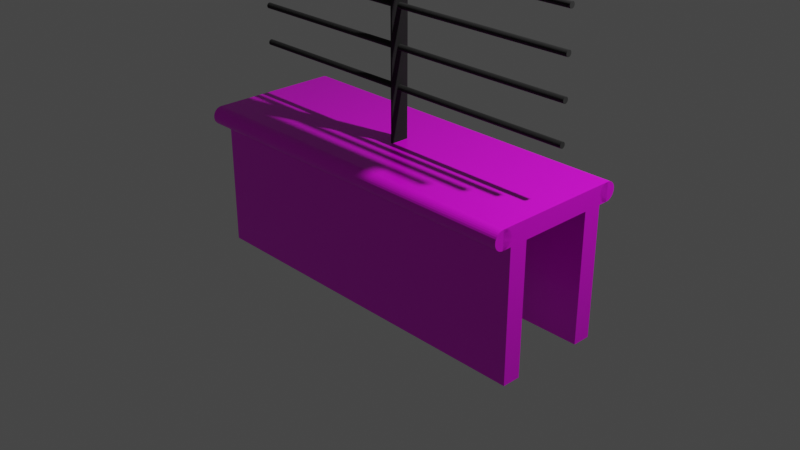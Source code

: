 # Source: railing.blend  (saved by Blender 3.2.14; exported with 4.5.12 LTS)
import bpy
from mathutils import Matrix  # noqa: F401  (used for matrix-valued properties, if any)

bpy.ops.wm.read_factory_settings(use_empty=True)
scene = bpy.context.scene
scene.name = 'Scene'

# ---- collections
col_collection = bpy.data.collections.new('Collection'); scene.collection.children.link(col_collection)

# ---- images (referenced by path relative to the original .blend; pixels are not part of the script)
import os
ASSET_DIR = os.environ.get("B2B_ASSET_DIR", "")  # directory of the original .blend (textures are referenced by path, not embedded)
HERE = os.path.dirname(os.path.abspath(__file__))  # packed textures are extracted next to this script under _unpacked/

def load_image(name, relpath, width, height, colorspace="sRGB"):
    """Load a texture the original file referenced (path relative to the .blend, or extracted next to this script)."""
    p = next((c for c in (os.path.join(HERE, relpath), os.path.join(ASSET_DIR, relpath)) if relpath and os.path.exists(c)), "")
    if p:
        img = bpy.data.images.load(p, check_existing=True)
        img.name = name
    else:  # same state as the original file: an image datablock whose file is absent (Cycles renders it pink)
        img = bpy.data.images.new(name, width, height)
        img.source = "FILE"
        img.filepath = "//" + (relpath or name)
    img.colorspace_settings.name = colorspace
    return img
img_black_granite_stone_500x500_jpg_001 = load_image('black-granite-stone-500x500.jpg.001', 'black-granite-stone-500x500.jpg', 1024, 1024, 'sRGB')
img_black_granite_stone_500x500_jpg_002 = load_image('black-granite-stone-500x500.jpg.002', 'black-granite-stone-500x500.jpg', 1024, 1024, 'sRGB')

# ---- materials (node trees are filled in below, after node groups)
mat_material = bpy.data.materials.new('Material')
mat_material.alpha_threshold = 0.0
mat_material.use_transparent_shadow = False
mat_material.line_color = (0.0, 0.0, 0.0, 1.0)
mat_material_002 = bpy.data.materials.new('Material.002')
mat_material_002.use_transparent_shadow = False
mat_material_001 = bpy.data.materials.new('Material.001')
mat_material_001.alpha_threshold = 0.0
mat_material_001.use_transparent_shadow = False
mat_material_001.line_color = (0.0, 0.0, 0.0, 1.0)
mat_material_003 = bpy.data.materials.new('Material.003')
mat_material_003.use_transparent_shadow = False

# ---- material node trees
mat_material.use_nodes = True; mat_material.node_tree.nodes.clear()
_N = mat_material.node_tree.nodes; _L = mat_material.node_tree.links
n0 = _N.new('ShaderNodeOutputMaterial'); n0.name = 'Material Output'; n0.location = (300, 300)
n1 = _N.new('ShaderNodeBsdfPrincipled'); n1.name = 'Principled BSDF'; n1.location = (10, 300)
n1.distribution = 'GGX'
n1.subsurface_method = 'RANDOM_WALK_SKIN'
n1.inputs[2].default_value = 0.4
n1.inputs[3].default_value = 1.45
n1.inputs[19].default_value = 0.1
n1.inputs[27].default_value = (0.0, 0.0, 0.0, 1.0)
n1.inputs[28].default_value = 1.0
n2 = _N.new('ShaderNodeTexImage'); n2.name = 'Image Texture'; n2.location = (-280, 270)
n2.image = img_black_granite_stone_500x500_jpg_001
n2.extension = 'EXTEND'
_L.new(n1.outputs[0], n0.inputs[0])
_L.new(n2.outputs[0], n1.inputs[0])
n0.is_active_output = True
mat_material_002.use_nodes = True; mat_material_002.node_tree.nodes.clear()
_N = mat_material_002.node_tree.nodes; _L = mat_material_002.node_tree.links
n0 = _N.new('ShaderNodeBsdfPrincipled'); n0.name = 'Principled BSDF'; n0.location = (10, 300)
n0.distribution = 'GGX'
n0.subsurface_method = 'RANDOM_WALK_SKIN'
n0.inputs[3].default_value = 1.45
n0.inputs[19].default_value = 0.1
n0.inputs[27].default_value = (0.0, 0.0, 0.0, 1.0)
n0.inputs[28].default_value = 1.0
n1 = _N.new('ShaderNodeOutputMaterial'); n1.name = 'Material Output'; n1.location = (300, 300)
n2 = _N.new('ShaderNodeTexImage'); n2.name = 'Image Texture'; n2.location = (-280, 270)
n2.image = img_black_granite_stone_500x500_jpg_001
n3 = _N.new('ShaderNodeTexImage'); n3.name = 'Image Texture.001'; n3.location = (-280, 180)
_L.new(n0.outputs[0], n1.inputs[0])
_L.new(n2.outputs[0], n0.inputs[0])
n1.is_active_output = True
mat_material_001.use_nodes = True; mat_material_001.node_tree.nodes.clear()
_N = mat_material_001.node_tree.nodes; _L = mat_material_001.node_tree.links
n0 = _N.new('ShaderNodeOutputMaterial'); n0.name = 'Material Output'; n0.location = (300, 300)
n1 = _N.new('ShaderNodeBsdfPrincipled'); n1.name = 'Principled BSDF'; n1.location = (10, 300)
n1.distribution = 'GGX'
n1.subsurface_method = 'RANDOM_WALK_SKIN'
n1.inputs[2].default_value = 0.4
n1.inputs[3].default_value = 1.45
n1.inputs[19].default_value = 0.1
n1.inputs[27].default_value = (0.0, 0.0, 0.0, 1.0)
n1.inputs[28].default_value = 1.0
n2 = _N.new('ShaderNodeTexImage'); n2.name = 'Image Texture'; n2.location = (-280, 270)
n2.image = img_black_granite_stone_500x500_jpg_002
n2.extension = 'EXTEND'
_L.new(n1.outputs[0], n0.inputs[0])
_L.new(n2.outputs[0], n1.inputs[0])
n0.is_active_output = True
mat_material_003.use_nodes = True; mat_material_003.node_tree.nodes.clear()
_N = mat_material_003.node_tree.nodes; _L = mat_material_003.node_tree.links
n0 = _N.new('ShaderNodeBsdfPrincipled'); n0.name = 'Principled BSDF'; n0.location = (10, 300)
n0.distribution = 'GGX'
n0.subsurface_method = 'RANDOM_WALK_SKIN'
n0.inputs[0].default_value = (0.0, 0.0, 0.0, 1.0)
n0.inputs[1].default_value = 0.2
n0.inputs[2].default_value = 1.0
n0.inputs[3].default_value = 1.45
n0.inputs[13].default_value = 0.8556
n0.inputs[24].default_value = 0.08889
n0.inputs[27].default_value = (0.0, 0.0, 0.0, 1.0)
n0.inputs[28].default_value = 1.0
n1 = _N.new('ShaderNodeOutputMaterial'); n1.name = 'Material Output'; n1.location = (300, 300)
_L.new(n0.outputs[0], n1.inputs[0])
n1.is_active_output = True

# ---- world
world_world = bpy.data.worlds.new('World'); scene.world = world_world
world_world.use_nodes = True; world_world.node_tree.nodes.clear()
_N = world_world.node_tree.nodes; _L = world_world.node_tree.links
n0 = _N.new('ShaderNodeOutputWorld'); n0.name = 'World Output'; n0.location = (300, 300)
n1 = _N.new('ShaderNodeBackground'); n1.name = 'Background'; n1.location = (10, 300)
n1.inputs[0].default_value = (0.05088, 0.05088, 0.05088, 1.0)
_L.new(n1.outputs[0], n0.inputs[0])
n0.is_active_output = True
world_world.color = (0.05088, 0.05088, 0.05088)
world_world.use_sun_shadow = False
world_world.sun_shadow_jitter_overblur = 0.0

# ---- cameras
cam_camera = bpy.data.cameras.new('Camera')
cam_camera.clip_end = 100.0
cam_camera.ortho_scale = 7.314

# ---- lights
light_light = bpy.data.lights.new('Light', 'POINT')
light_light.transmission_factor = 0.0
light_light.energy = 1000.0
light_light.shadow_soft_size = 0.1
light_light.shadow_maximum_resolution = 0.006
light_light.use_absolute_resolution = True

# ---- meshes
me_cube = bpy.data.meshes.new('Cube')
me_cube.from_pydata([(-4.967e-08, 6.0, 1.0), (-4.967e-08, 6.0, -1.0), (-4.967e-08, 4.0, 1.0), (-4.967e-08, 4.0, -1.0), (-2.0, 6.0, 1.0), (-2.0, 6.0, -1.0), (-2.0, 4.0, 1.0), (-2.0, 4.0, -1.0), (2.0, 6.0, 1.0), (2.0, 6.0, -1.0), (2.0, 4.0, 1.0), (2.0, 4.0, -1.0), (-4.967e-08, 6.0, 1.0), (-4.967e-08, 6.0, -1.0), (-4.967e-08, 4.0, 1.0), (-4.967e-08, 4.0, -1.0), (-4.967e-08, -4.0, 1.0), (-4.967e-08, -4.0, -1.0), (-4.967e-08, -6.0, 1.0), (-4.967e-08, -6.0, -1.0), (-2.0, -4.0, 1.0), (-2.0, -4.0, -1.0), (-2.0, -6.0, 1.0), (-2.0, -6.0, -1.0), (2.0, -4.0, 1.0), (2.0, -4.0, -1.0), (2.0, -6.0, 1.0), (2.0, -6.0, -1.0), (-4.967e-08, -4.0, 1.0), (-4.967e-08, -4.0, -1.0), (-4.967e-08, -6.0, 1.0), (-4.967e-08, -6.0, -1.0)], [], [(0, 4, 6, 2), (3, 2, 6, 7), (7, 6, 4, 5), (5, 1, 3, 7), (1, 0, 2, 3), (5, 4, 0, 1), (8, 12, 14, 10), (11, 10, 14, 15), (15, 14, 12, 13), (13, 9, 11, 15), (9, 8, 10, 11), (13, 12, 8, 9), (16, 20, 22, 18), (19, 18, 22, 23), (23, 22, 20, 21), (21, 17, 19, 23), (17, 16, 18, 19), (21, 20, 16, 17), (24, 28, 30, 26), (27, 26, 30, 31), (31, 30, 28, 29), (29, 25, 27, 31), (25, 24, 26, 27), (29, 28, 24, 25)])
_uv = me_cube.uv_layers.new(name='UVMap')
_uv.uv.foreach_set('vector', [0.799, 0.5, 0.875, 0.5, 0.875, 0.53, 0.799, 0.53, 0.271, 0.53, 0.799, 0.53, 0.799, 1.0, 0.271, 1.0, 0.271, 0.0, 0.799, 0.0, 0.799, 0.032, 0.271, 0.032, 0.125, 0.5, 0.271, 0.5, 0.271, 0.53, 0.125, 0.53, 0.271, 0.5, 0.799, 0.5, 0.799, 0.53, 0.271, 0.53, 0.271, 0.032, 0.799, 0.032, 0.799, 0.5, 0.271, 0.5, 0.799, 0.5, 0.875, 0.5, 0.875, 0.53, 0.799, 0.53, 0.271, 0.53, 0.799, 0.53, 0.799, 1.0, 0.271, 1.0, 0.271, 0.0, 0.799, 0.0, 0.799, 0.032, 0.271, 0.032, 0.125, 0.5, 0.271, 0.5, 0.271, 0.53, 0.125, 0.53, 0.271, 0.5, 0.799, 0.5, 0.799, 0.53, 0.271, 0.53, 0.271, 0.032, 0.799, 0.032, 0.799, 0.5, 0.271, 0.5, 0.799, 0.5, 0.875, 0.5, 0.875, 0.53, 0.799, 0.53, 0.271, 0.53, 0.799, 0.53, 0.799, 1.0, 0.271, 1.0, 0.271, 0.0, 0.799, 0.0, 0.799, 0.032, 0.271, 0.032, 0.125, 0.5, 0.271, 0.5, 0.271, 0.53, 0.125, 0.53, 0.271, 0.5, 0.799, 0.5, 0.799, 0.53, 0.271, 0.53, 0.271, 0.032, 0.799, 0.032, 0.799, 0.5, 0.271, 0.5, 0.799, 0.5, 0.875, 0.5, 0.875, 0.53, 0.799, 0.53, 0.271, 0.53, 0.799, 0.53, 0.799, 1.0, 0.271, 1.0, 0.271, 0.0, 0.799, 0.0, 0.799, 0.032, 0.271, 0.032, 0.125, 0.5, 0.271, 0.5, 0.271, 0.53, 0.125, 0.53, 0.271, 0.5, 0.799, 0.5, 0.799, 0.53, 0.271, 0.53, 0.271, 0.032, 0.799, 0.032, 0.799, 0.5, 0.271, 0.5])
me_cube.materials.append(mat_material)
me_cube.use_mirror_vertex_groups = False
me_cube.update()
me_cylinder = bpy.data.meshes.new('Cylinder')
me_cylinder.from_pydata([(-1.0, -7.0, -6.963e-09), (-1.0, 7.0, -6.963e-09), (1.0, -7.0, -6.963e-09), (1.0, 7.0, -6.963e-09), (-1.0, -7.0, -1.0), (-1.0, 7.0, -1.0), (1.0, -7.0, -1.0), (1.0, 7.0, -1.0), (-1.0, -7.0, 1.0), (-1.0, 7.0, 1.0), (1.0, -7.0, 1.0), (1.0, 7.0, 1.0), (-1.0, -7.0, -6.963e-09), (-1.0, 7.0, -6.963e-09), (1.0, -7.0, -6.963e-09), (1.0, 7.0, -6.963e-09)], [], [(0, 4, 6, 2), (3, 2, 6, 7), (7, 6, 4, 5), (5, 1, 3, 7), (1, 0, 2, 3), (5, 4, 0, 1), (8, 12, 14, 10), (11, 10, 14, 15), (15, 14, 12, 13), (13, 9, 11, 15), (9, 8, 10, 11), (13, 12, 8, 9)])
me_cylinder.polygons.foreach_set('material_index', [1, 1, 1, 1, 1, 1, 1, 1, 1, 1, 1, 1])
_uv = me_cylinder.uv_layers.new(name='UVMap')
_uv.uv.foreach_set('vector', [0.799, 0.5, 0.875, 0.5, 0.875, 0.53, 0.799, 0.53, 0.271, 0.53, 0.799, 0.53, 0.799, 1.0, 0.271, 1.0, 0.271, 0.0, 0.799, 0.0, 0.799, 0.032, 0.271, 0.032, 0.125, 0.5, 0.271, 0.5, 0.271, 0.53, 0.125, 0.53, 0.271, 0.5, 0.799, 0.5, 0.799, 0.53, 0.271, 0.53, 0.271, 0.032, 0.799, 0.032, 0.799, 0.5, 0.271, 0.5, 0.799, 0.5, 0.875, 0.5, 0.875, 0.53, 0.799, 0.53, 0.271, 0.53, 0.799, 0.53, 0.799, 1.0, 0.271, 1.0, 0.271, 0.0, 0.799, 0.0, 0.799, 0.032, 0.271, 0.032, 0.125, 0.5, 0.271, 0.5, 0.271, 0.53, 0.125, 0.53, 0.271, 0.5, 0.799, 0.5, 0.799, 0.53, 0.271, 0.53, 0.271, 0.032, 0.799, 0.032, 0.799, 0.5, 0.271, 0.5])
me_cylinder.materials.append(mat_material_002)
me_cylinder.materials.append(mat_material_001)
me_cylinder.update()
me_cube_001 = bpy.data.meshes.new('Cube.001')
me_cube_001.from_pydata([(200.0, 1.711, 1.137), (200.0, 1.711, 0.8631), (200.0, -1.711, 1.137), (200.0, -1.711, 0.8631), (-200.0, 1.711, 1.137), (-200.0, 1.711, 0.8631), (-200.0, -1.711, 1.137), (-200.0, -1.711, 0.8631)], [], [(0, 1, 3, 2), (2, 3, 7, 6), (6, 7, 5, 4), (4, 5, 1, 0), (2, 6, 4, 0), (7, 3, 1, 5)])
_uv = me_cube_001.uv_layers.new(name='UVMap')
_uv.uv.foreach_set('vector', [0.375, 0.0, 0.625, 0.0, 0.625, 0.25, 0.375, 0.25, 0.375, 0.25, 0.625, 0.25, 0.625, 0.5, 0.375, 0.5, 0.375, 0.5, 0.625, 0.5, 0.625, 0.75, 0.375, 0.75, 0.375, 0.75, 0.625, 0.75, 0.625, 1.0, 0.375, 1.0, 0.125, 0.5, 0.375, 0.5, 0.375, 0.75, 0.125, 0.75, 0.625, 0.5, 0.875, 0.5, 0.875, 0.75, 0.625, 0.75])
me_cube_001.materials.append(mat_material_003)
me_cube_001.update()
me_cube_002 = bpy.data.meshes.new('Cube.002')
me_cube_002.from_pydata([(-200.0, 0.3111, 0.48), (200.0, 0.3111, 0.48), (-200.0, 0.3051, 0.4751), (200.0, 0.3051, 0.4751), (-200.0, 0.2874, 0.4705), (200.0, 0.2874, 0.4705), (-200.0, 0.2587, 0.4662), (200.0, 0.2587, 0.4662), (-200.0, 0.22, 0.4624), (200.0, 0.22, 0.4624), (-200.0, 0.1728, 0.4593), (200.0, 0.1728, 0.4593), (-200.0, 0.1191, 0.457), (200.0, 0.1191, 0.457), (-200.0, 0.06069, 0.4556), (200.0, 0.06069, 0.4556), (-200.0, -1.36e-08, 0.4551), (200.0, -1.36e-08, 0.4551), (-200.0, -0.06069, 0.4556), (200.0, -0.06069, 0.4556), (-200.0, -0.1191, 0.457), (200.0, -0.1191, 0.457), (-200.0, -0.1728, 0.4593), (200.0, -0.1728, 0.4593), (-200.0, -0.22, 0.4624), (200.0, -0.22, 0.4624), (-200.0, -0.2587, 0.4662), (200.0, -0.2587, 0.4662), (-200.0, -0.2874, 0.4705), (200.0, -0.2874, 0.4705), (-200.0, -0.3051, 0.4751), (200.0, -0.3051, 0.4751), (-200.0, -0.3111, 0.48), (200.0, -0.3111, 0.48), (-200.0, -0.3051, 0.4849), (200.0, -0.3051, 0.4849), (-200.0, -0.2874, 0.4895), (200.0, -0.2874, 0.4895), (-200.0, -0.2587, 0.4938), (200.0, -0.2587, 0.4938), (-200.0, -0.22, 0.4976), (200.0, -0.22, 0.4976), (-200.0, -0.1728, 0.5007), (200.0, -0.1728, 0.5007), (-200.0, -0.1191, 0.503), (200.0, -0.1191, 0.503), (-200.0, -0.06069, 0.5044), (200.0, -0.06069, 0.5044), (-200.0, 3.71e-09, 0.5049), (200.0, 3.71e-09, 0.5049), (-200.0, 0.06069, 0.5044), (200.0, 0.06069, 0.5044), (-200.0, 0.1191, 0.503), (200.0, 0.1191, 0.503), (-200.0, 0.1728, 0.5007), (200.0, 0.1728, 0.5007), (-200.0, 0.22, 0.4976), (200.0, 0.22, 0.4976), (-200.0, 0.2587, 0.4938), (200.0, 0.2587, 0.4938), (-200.0, 0.2874, 0.4895), (200.0, 0.2874, 0.4895), (-200.0, 0.3051, 0.4849), (200.0, 0.3051, 0.4849)], [], [(0, 1, 3, 2), (2, 3, 5, 4), (4, 5, 7, 6), (6, 7, 9, 8), (8, 9, 11, 10), (10, 11, 13, 12), (12, 13, 15, 14), (14, 15, 17, 16), (16, 17, 19, 18), (18, 19, 21, 20), (20, 21, 23, 22), (22, 23, 25, 24), (24, 25, 27, 26), (26, 27, 29, 28), (28, 29, 31, 30), (30, 31, 33, 32), (32, 33, 35, 34), (34, 35, 37, 36), (36, 37, 39, 38), (38, 39, 41, 40), (40, 41, 43, 42), (42, 43, 45, 44), (44, 45, 47, 46), (46, 47, 49, 48), (48, 49, 51, 50), (50, 51, 53, 52), (52, 53, 55, 54), (54, 55, 57, 56), (56, 57, 59, 58), (58, 59, 61, 60), (3, 1, 63, 61, 59, 57, 55, 53, 51, 49, 47, 45, 43, 41, 39, 37, 35, 33, 31, 29, 27, 25, 23, 21, 19, 17, 15, 13, 11, 9, 7, 5), (60, 61, 63, 62), (62, 63, 1, 0), (0, 2, 4, 6, 8, 10, 12, 14, 16, 18, 20, 22, 24, 26, 28, 30, 32, 34, 36, 38, 40, 42, 44, 46, 48, 50, 52, 54, 56, 58, 60, 62)])
_uv = me_cube_002.uv_layers.new(name='UVMap')
_uv.uv.foreach_set('vector', [1.0, 0.5, 1.0, 1.0, 0.9688, 1.0, 0.9688, 0.5, 0.9688, 0.5, 0.9688, 1.0, 0.9375, 1.0, 0.9375, 0.5, 0.9375, 0.5, 0.9375, 1.0, 0.9062, 1.0, 0.9062, 0.5, 0.9062, 0.5, 0.9062, 1.0, 0.875, 1.0, 0.875, 0.5, 0.875, 0.5, 0.875, 1.0, 0.8438, 1.0, 0.8438, 0.5, 0.8438, 0.5, 0.8438, 1.0, 0.8125, 1.0, 0.8125, 0.5, 0.8125, 0.5, 0.8125, 1.0, 0.7812, 1.0, 0.7812, 0.5, 0.7812, 0.5, 0.7812, 1.0, 0.75, 1.0, 0.75, 0.5, 0.75, 0.5, 0.75, 1.0, 0.7188, 1.0, 0.7188, 0.5, 0.7188, 0.5, 0.7188, 1.0, 0.6875, 1.0, 0.6875, 0.5, 0.6875, 0.5, 0.6875, 1.0, 0.6562, 1.0, 0.6562, 0.5, 0.6562, 0.5, 0.6562, 1.0, 0.625, 1.0, 0.625, 0.5, 0.625, 0.5, 0.625, 1.0, 0.5938, 1.0, 0.5938, 0.5, 0.5938, 0.5, 0.5938, 1.0, 0.5625, 1.0, 0.5625, 0.5, 0.5625, 0.5, 0.5625, 1.0, 0.5312, 1.0, 0.5312, 0.5, 0.5312, 0.5, 0.5312, 1.0, 0.5, 1.0, 0.5, 0.5, 0.5, 0.5, 0.5, 1.0, 0.4688, 1.0, 0.4688, 0.5, 0.4688, 0.5, 0.4688, 1.0, 0.4375, 1.0, 0.4375, 0.5, 0.4375, 0.5, 0.4375, 1.0, 0.4062, 1.0, 0.4062, 0.5, 0.4062, 0.5, 0.4062, 1.0, 0.375, 1.0, 0.375, 0.5, 0.375, 0.5, 0.375, 1.0, 0.3438, 1.0, 0.3438, 0.5, 0.3438, 0.5, 0.3438, 1.0, 0.3125, 1.0, 0.3125, 0.5, 0.3125, 0.5, 0.3125, 1.0, 0.2812, 1.0, 0.2812, 0.5, 0.2812, 0.5, 0.2812, 1.0, 0.25, 1.0, 0.25, 0.5, 0.25, 0.5, 0.25, 1.0, 0.2188, 1.0, 0.2188, 0.5, 0.2188, 0.5, 0.2188, 1.0, 0.1875, 1.0, 0.1875, 0.5, 0.1875, 0.5, 0.1875, 1.0, 0.1562, 1.0, 0.1562, 0.5, 0.1562, 0.5, 0.1562, 1.0, 0.125, 1.0, 0.125, 0.5, 0.125, 0.5, 0.125, 1.0, 0.09375, 1.0, 0.09375, 0.5, 0.09375, 0.5, 0.09375, 1.0, 0.0625, 1.0, 0.0625, 0.5, 0.2968, 0.4854, 0.25, 0.49, 0.2032, 0.4854, 0.1582, 0.4717, 0.1167, 0.4496, 0.08029, 0.4197, 0.05045, 0.3833, 0.02827, 0.3418, 0.01461, 0.2968, 0.01, 0.25, 0.01461, 0.2032, 0.02827, 0.1582, 0.05045, 0.1167, 0.08029, 0.08029, 0.1167, 0.05045, 0.1582, 0.02827, 0.2032, 0.01461, 0.25, 0.01, 0.2968, 0.01461, 0.3418, 0.02827, 0.3833, 0.05045, 0.4197, 0.08029, 0.4496, 0.1167, 0.4717, 0.1582, 0.4854, 0.2032, 0.49, 0.25, 0.4854, 0.2968, 0.4717, 0.3418, 0.4496, 0.3833, 0.4197, 0.4197, 0.3833, 0.4496, 0.3418, 0.4717, 0.0625, 0.5, 0.0625, 1.0, 0.03125, 1.0, 0.03125, 0.5, 0.03125, 0.5, 0.03125, 1.0, 0.0, 1.0, 0.0, 0.5, 0.75, 0.49, 0.7968, 0.4854, 0.8418, 0.4717, 0.8833, 0.4496, 0.9197, 0.4197, 0.9496, 0.3833, 0.9717, 0.3418, 0.9854, 0.2968, 0.99, 0.25, 0.9854, 0.2032, 0.9717, 0.1582, 0.9496, 0.1167, 0.9197, 0.08029, 0.8833, 0.05045, 0.8418, 0.02827, 0.7968, 0.01461, 0.75, 0.01, 0.7032, 0.01461, 0.6582, 0.02827, 0.6167, 0.05045, 0.5803, 0.08029, 0.5504, 0.1167, 0.5283, 0.1582, 0.5146, 0.2032, 0.51, 0.25, 0.5146, 0.2968, 0.5283, 0.3418, 0.5504, 0.3833, 0.5803, 0.4197, 0.6167, 0.4496, 0.6582, 0.4717, 0.7032, 0.4854])
me_cube_002.materials.append(mat_material_003)
me_cube_002.update()
me_cube_003 = bpy.data.meshes.new('Cube.003')
me_cube_003.from_pydata([(-200.0, 0.3111, 0.16), (200.0, 0.3111, 0.16), (-200.0, 0.3051, 0.1551), (200.0, 0.3051, 0.1551), (-200.0, 0.2874, 0.1505), (200.0, 0.2874, 0.1505), (-200.0, 0.2587, 0.1462), (200.0, 0.2587, 0.1462), (-200.0, 0.22, 0.1424), (200.0, 0.22, 0.1424), (-200.0, 0.1728, 0.1393), (200.0, 0.1728, 0.1393), (-200.0, 0.1191, 0.137), (200.0, 0.1191, 0.137), (-200.0, 0.06069, 0.1356), (200.0, 0.06069, 0.1356), (-200.0, -1.36e-08, 0.1351), (200.0, -1.36e-08, 0.1351), (-200.0, -0.06069, 0.1356), (200.0, -0.06069, 0.1356), (-200.0, -0.1191, 0.137), (200.0, -0.1191, 0.137), (-200.0, -0.1728, 0.1393), (200.0, -0.1728, 0.1393), (-200.0, -0.22, 0.1424), (200.0, -0.22, 0.1424), (-200.0, -0.2587, 0.1462), (200.0, -0.2587, 0.1462), (-200.0, -0.2874, 0.1505), (200.0, -0.2874, 0.1505), (-200.0, -0.3051, 0.1551), (200.0, -0.3051, 0.1551), (-200.0, -0.3111, 0.16), (200.0, -0.3111, 0.16), (-200.0, -0.3051, 0.1649), (200.0, -0.3051, 0.1649), (-200.0, -0.2874, 0.1695), (200.0, -0.2874, 0.1695), (-200.0, -0.2587, 0.1738), (200.0, -0.2587, 0.1738), (-200.0, -0.22, 0.1776), (200.0, -0.22, 0.1776), (-200.0, -0.1728, 0.1807), (200.0, -0.1728, 0.1807), (-200.0, -0.1191, 0.183), (200.0, -0.1191, 0.183), (-200.0, -0.06069, 0.1844), (200.0, -0.06069, 0.1844), (-200.0, 3.71e-09, 0.1849), (200.0, 3.71e-09, 0.1849), (-200.0, 0.06069, 0.1844), (200.0, 0.06069, 0.1844), (-200.0, 0.1191, 0.183), (200.0, 0.1191, 0.183), (-200.0, 0.1728, 0.1807), (200.0, 0.1728, 0.1807), (-200.0, 0.22, 0.1776), (200.0, 0.22, 0.1776), (-200.0, 0.2587, 0.1738), (200.0, 0.2587, 0.1738), (-200.0, 0.2874, 0.1695), (200.0, 0.2874, 0.1695), (-200.0, 0.3051, 0.1649), (200.0, 0.3051, 0.1649)], [], [(0, 1, 3, 2), (2, 3, 5, 4), (4, 5, 7, 6), (6, 7, 9, 8), (8, 9, 11, 10), (10, 11, 13, 12), (12, 13, 15, 14), (14, 15, 17, 16), (16, 17, 19, 18), (18, 19, 21, 20), (20, 21, 23, 22), (22, 23, 25, 24), (24, 25, 27, 26), (26, 27, 29, 28), (28, 29, 31, 30), (30, 31, 33, 32), (32, 33, 35, 34), (34, 35, 37, 36), (36, 37, 39, 38), (38, 39, 41, 40), (40, 41, 43, 42), (42, 43, 45, 44), (44, 45, 47, 46), (46, 47, 49, 48), (48, 49, 51, 50), (50, 51, 53, 52), (52, 53, 55, 54), (54, 55, 57, 56), (56, 57, 59, 58), (58, 59, 61, 60), (3, 1, 63, 61, 59, 57, 55, 53, 51, 49, 47, 45, 43, 41, 39, 37, 35, 33, 31, 29, 27, 25, 23, 21, 19, 17, 15, 13, 11, 9, 7, 5), (60, 61, 63, 62), (62, 63, 1, 0), (0, 2, 4, 6, 8, 10, 12, 14, 16, 18, 20, 22, 24, 26, 28, 30, 32, 34, 36, 38, 40, 42, 44, 46, 48, 50, 52, 54, 56, 58, 60, 62)])
_uv = me_cube_003.uv_layers.new(name='UVMap')
_uv.uv.foreach_set('vector', [1.0, 0.5, 1.0, 1.0, 0.9688, 1.0, 0.9688, 0.5, 0.9688, 0.5, 0.9688, 1.0, 0.9375, 1.0, 0.9375, 0.5, 0.9375, 0.5, 0.9375, 1.0, 0.9062, 1.0, 0.9062, 0.5, 0.9062, 0.5, 0.9062, 1.0, 0.875, 1.0, 0.875, 0.5, 0.875, 0.5, 0.875, 1.0, 0.8438, 1.0, 0.8438, 0.5, 0.8438, 0.5, 0.8438, 1.0, 0.8125, 1.0, 0.8125, 0.5, 0.8125, 0.5, 0.8125, 1.0, 0.7812, 1.0, 0.7812, 0.5, 0.7812, 0.5, 0.7812, 1.0, 0.75, 1.0, 0.75, 0.5, 0.75, 0.5, 0.75, 1.0, 0.7188, 1.0, 0.7188, 0.5, 0.7188, 0.5, 0.7188, 1.0, 0.6875, 1.0, 0.6875, 0.5, 0.6875, 0.5, 0.6875, 1.0, 0.6562, 1.0, 0.6562, 0.5, 0.6562, 0.5, 0.6562, 1.0, 0.625, 1.0, 0.625, 0.5, 0.625, 0.5, 0.625, 1.0, 0.5938, 1.0, 0.5938, 0.5, 0.5938, 0.5, 0.5938, 1.0, 0.5625, 1.0, 0.5625, 0.5, 0.5625, 0.5, 0.5625, 1.0, 0.5312, 1.0, 0.5312, 0.5, 0.5312, 0.5, 0.5312, 1.0, 0.5, 1.0, 0.5, 0.5, 0.5, 0.5, 0.5, 1.0, 0.4688, 1.0, 0.4688, 0.5, 0.4688, 0.5, 0.4688, 1.0, 0.4375, 1.0, 0.4375, 0.5, 0.4375, 0.5, 0.4375, 1.0, 0.4062, 1.0, 0.4062, 0.5, 0.4062, 0.5, 0.4062, 1.0, 0.375, 1.0, 0.375, 0.5, 0.375, 0.5, 0.375, 1.0, 0.3438, 1.0, 0.3438, 0.5, 0.3438, 0.5, 0.3438, 1.0, 0.3125, 1.0, 0.3125, 0.5, 0.3125, 0.5, 0.3125, 1.0, 0.2812, 1.0, 0.2812, 0.5, 0.2812, 0.5, 0.2812, 1.0, 0.25, 1.0, 0.25, 0.5, 0.25, 0.5, 0.25, 1.0, 0.2188, 1.0, 0.2188, 0.5, 0.2188, 0.5, 0.2188, 1.0, 0.1875, 1.0, 0.1875, 0.5, 0.1875, 0.5, 0.1875, 1.0, 0.1562, 1.0, 0.1562, 0.5, 0.1562, 0.5, 0.1562, 1.0, 0.125, 1.0, 0.125, 0.5, 0.125, 0.5, 0.125, 1.0, 0.09375, 1.0, 0.09375, 0.5, 0.09375, 0.5, 0.09375, 1.0, 0.0625, 1.0, 0.0625, 0.5, 0.2968, 0.4854, 0.25, 0.49, 0.2032, 0.4854, 0.1582, 0.4717, 0.1167, 0.4496, 0.08029, 0.4197, 0.05045, 0.3833, 0.02827, 0.3418, 0.01461, 0.2968, 0.01, 0.25, 0.01461, 0.2032, 0.02827, 0.1582, 0.05045, 0.1167, 0.08029, 0.08029, 0.1167, 0.05045, 0.1582, 0.02827, 0.2032, 0.01461, 0.25, 0.01, 0.2968, 0.01461, 0.3418, 0.02827, 0.3833, 0.05045, 0.4197, 0.08029, 0.4496, 0.1167, 0.4717, 0.1582, 0.4854, 0.2032, 0.49, 0.25, 0.4854, 0.2968, 0.4717, 0.3418, 0.4496, 0.3833, 0.4197, 0.4197, 0.3833, 0.4496, 0.3418, 0.4717, 0.0625, 0.5, 0.0625, 1.0, 0.03125, 1.0, 0.03125, 0.5, 0.03125, 0.5, 0.03125, 1.0, 0.0, 1.0, 0.0, 0.5, 0.75, 0.49, 0.7968, 0.4854, 0.8418, 0.4717, 0.8833, 0.4496, 0.9197, 0.4197, 0.9496, 0.3833, 0.9717, 0.3418, 0.9854, 0.2968, 0.99, 0.25, 0.9854, 0.2032, 0.9717, 0.1582, 0.9496, 0.1167, 0.9197, 0.08029, 0.8833, 0.05045, 0.8418, 0.02827, 0.7968, 0.01461, 0.75, 0.01, 0.7032, 0.01461, 0.6582, 0.02827, 0.6167, 0.05045, 0.5803, 0.08029, 0.5504, 0.1167, 0.5283, 0.1582, 0.5146, 0.2032, 0.51, 0.25, 0.5146, 0.2968, 0.5283, 0.3418, 0.5504, 0.3833, 0.5803, 0.4197, 0.6167, 0.4496, 0.6582, 0.4717, 0.7032, 0.4854])
me_cube_003.materials.append(mat_material_003)
me_cube_003.update()
me_cube_004 = bpy.data.meshes.new('Cube.004')
me_cube_004.from_pydata([(-200.0, 0.3111, -0.16), (200.0, 0.3111, -0.16), (-200.0, 0.3051, -0.1649), (200.0, 0.3051, -0.1649), (-200.0, 0.2874, -0.1695), (200.0, 0.2874, -0.1695), (-200.0, 0.2587, -0.1738), (200.0, 0.2587, -0.1738), (-200.0, 0.22, -0.1776), (200.0, 0.22, -0.1776), (-200.0, 0.1728, -0.1807), (200.0, 0.1728, -0.1807), (-200.0, 0.1191, -0.183), (200.0, 0.1191, -0.183), (-200.0, 0.06069, -0.1844), (200.0, 0.06069, -0.1844), (-200.0, -1.36e-08, -0.1849), (200.0, -1.36e-08, -0.1849), (-200.0, -0.06069, -0.1844), (200.0, -0.06069, -0.1844), (-200.0, -0.1191, -0.183), (200.0, -0.1191, -0.183), (-200.0, -0.1728, -0.1807), (200.0, -0.1728, -0.1807), (-200.0, -0.22, -0.1776), (200.0, -0.22, -0.1776), (-200.0, -0.2587, -0.1738), (200.0, -0.2587, -0.1738), (-200.0, -0.2874, -0.1695), (200.0, -0.2874, -0.1695), (-200.0, -0.3051, -0.1649), (200.0, -0.3051, -0.1649), (-200.0, -0.3111, -0.16), (200.0, -0.3111, -0.16), (-200.0, -0.3051, -0.1551), (200.0, -0.3051, -0.1551), (-200.0, -0.2874, -0.1505), (200.0, -0.2874, -0.1505), (-200.0, -0.2587, -0.1462), (200.0, -0.2587, -0.1462), (-200.0, -0.22, -0.1424), (200.0, -0.22, -0.1424), (-200.0, -0.1728, -0.1393), (200.0, -0.1728, -0.1393), (-200.0, -0.1191, -0.137), (200.0, -0.1191, -0.137), (-200.0, -0.06069, -0.1356), (200.0, -0.06069, -0.1356), (-200.0, 3.71e-09, -0.1351), (200.0, 3.71e-09, -0.1351), (-200.0, 0.06069, -0.1356), (200.0, 0.06069, -0.1356), (-200.0, 0.1191, -0.137), (200.0, 0.1191, -0.137), (-200.0, 0.1728, -0.1393), (200.0, 0.1728, -0.1393), (-200.0, 0.22, -0.1424), (200.0, 0.22, -0.1424), (-200.0, 0.2587, -0.1462), (200.0, 0.2587, -0.1462), (-200.0, 0.2874, -0.1505), (200.0, 0.2874, -0.1505), (-200.0, 0.3051, -0.1551), (200.0, 0.3051, -0.1551)], [], [(0, 1, 3, 2), (2, 3, 5, 4), (4, 5, 7, 6), (6, 7, 9, 8), (8, 9, 11, 10), (10, 11, 13, 12), (12, 13, 15, 14), (14, 15, 17, 16), (16, 17, 19, 18), (18, 19, 21, 20), (20, 21, 23, 22), (22, 23, 25, 24), (24, 25, 27, 26), (26, 27, 29, 28), (28, 29, 31, 30), (30, 31, 33, 32), (32, 33, 35, 34), (34, 35, 37, 36), (36, 37, 39, 38), (38, 39, 41, 40), (40, 41, 43, 42), (42, 43, 45, 44), (44, 45, 47, 46), (46, 47, 49, 48), (48, 49, 51, 50), (50, 51, 53, 52), (52, 53, 55, 54), (54, 55, 57, 56), (56, 57, 59, 58), (58, 59, 61, 60), (3, 1, 63, 61, 59, 57, 55, 53, 51, 49, 47, 45, 43, 41, 39, 37, 35, 33, 31, 29, 27, 25, 23, 21, 19, 17, 15, 13, 11, 9, 7, 5), (60, 61, 63, 62), (62, 63, 1, 0), (0, 2, 4, 6, 8, 10, 12, 14, 16, 18, 20, 22, 24, 26, 28, 30, 32, 34, 36, 38, 40, 42, 44, 46, 48, 50, 52, 54, 56, 58, 60, 62)])
_uv = me_cube_004.uv_layers.new(name='UVMap')
_uv.uv.foreach_set('vector', [1.0, 0.5, 1.0, 1.0, 0.9688, 1.0, 0.9688, 0.5, 0.9688, 0.5, 0.9688, 1.0, 0.9375, 1.0, 0.9375, 0.5, 0.9375, 0.5, 0.9375, 1.0, 0.9062, 1.0, 0.9062, 0.5, 0.9062, 0.5, 0.9062, 1.0, 0.875, 1.0, 0.875, 0.5, 0.875, 0.5, 0.875, 1.0, 0.8438, 1.0, 0.8438, 0.5, 0.8438, 0.5, 0.8438, 1.0, 0.8125, 1.0, 0.8125, 0.5, 0.8125, 0.5, 0.8125, 1.0, 0.7812, 1.0, 0.7812, 0.5, 0.7812, 0.5, 0.7812, 1.0, 0.75, 1.0, 0.75, 0.5, 0.75, 0.5, 0.75, 1.0, 0.7188, 1.0, 0.7188, 0.5, 0.7188, 0.5, 0.7188, 1.0, 0.6875, 1.0, 0.6875, 0.5, 0.6875, 0.5, 0.6875, 1.0, 0.6562, 1.0, 0.6562, 0.5, 0.6562, 0.5, 0.6562, 1.0, 0.625, 1.0, 0.625, 0.5, 0.625, 0.5, 0.625, 1.0, 0.5938, 1.0, 0.5938, 0.5, 0.5938, 0.5, 0.5938, 1.0, 0.5625, 1.0, 0.5625, 0.5, 0.5625, 0.5, 0.5625, 1.0, 0.5312, 1.0, 0.5312, 0.5, 0.5312, 0.5, 0.5312, 1.0, 0.5, 1.0, 0.5, 0.5, 0.5, 0.5, 0.5, 1.0, 0.4688, 1.0, 0.4688, 0.5, 0.4688, 0.5, 0.4688, 1.0, 0.4375, 1.0, 0.4375, 0.5, 0.4375, 0.5, 0.4375, 1.0, 0.4062, 1.0, 0.4062, 0.5, 0.4062, 0.5, 0.4062, 1.0, 0.375, 1.0, 0.375, 0.5, 0.375, 0.5, 0.375, 1.0, 0.3438, 1.0, 0.3438, 0.5, 0.3438, 0.5, 0.3438, 1.0, 0.3125, 1.0, 0.3125, 0.5, 0.3125, 0.5, 0.3125, 1.0, 0.2812, 1.0, 0.2812, 0.5, 0.2812, 0.5, 0.2812, 1.0, 0.25, 1.0, 0.25, 0.5, 0.25, 0.5, 0.25, 1.0, 0.2188, 1.0, 0.2188, 0.5, 0.2188, 0.5, 0.2188, 1.0, 0.1875, 1.0, 0.1875, 0.5, 0.1875, 0.5, 0.1875, 1.0, 0.1562, 1.0, 0.1562, 0.5, 0.1562, 0.5, 0.1562, 1.0, 0.125, 1.0, 0.125, 0.5, 0.125, 0.5, 0.125, 1.0, 0.09375, 1.0, 0.09375, 0.5, 0.09375, 0.5, 0.09375, 1.0, 0.0625, 1.0, 0.0625, 0.5, 0.2968, 0.4854, 0.25, 0.49, 0.2032, 0.4854, 0.1582, 0.4717, 0.1167, 0.4496, 0.08029, 0.4197, 0.05045, 0.3833, 0.02827, 0.3418, 0.01461, 0.2968, 0.01, 0.25, 0.01461, 0.2032, 0.02827, 0.1582, 0.05045, 0.1167, 0.08029, 0.08029, 0.1167, 0.05045, 0.1582, 0.02827, 0.2032, 0.01461, 0.25, 0.01, 0.2968, 0.01461, 0.3418, 0.02827, 0.3833, 0.05045, 0.4197, 0.08029, 0.4496, 0.1167, 0.4717, 0.1582, 0.4854, 0.2032, 0.49, 0.25, 0.4854, 0.2968, 0.4717, 0.3418, 0.4496, 0.3833, 0.4197, 0.4197, 0.3833, 0.4496, 0.3418, 0.4717, 0.0625, 0.5, 0.0625, 1.0, 0.03125, 1.0, 0.03125, 0.5, 0.03125, 0.5, 0.03125, 1.0, 0.0, 1.0, 0.0, 0.5, 0.75, 0.49, 0.7968, 0.4854, 0.8418, 0.4717, 0.8833, 0.4496, 0.9197, 0.4197, 0.9496, 0.3833, 0.9717, 0.3418, 0.9854, 0.2968, 0.99, 0.25, 0.9854, 0.2032, 0.9717, 0.1582, 0.9496, 0.1167, 0.9197, 0.08029, 0.8833, 0.05045, 0.8418, 0.02827, 0.7968, 0.01461, 0.75, 0.01, 0.7032, 0.01461, 0.6582, 0.02827, 0.6167, 0.05045, 0.5803, 0.08029, 0.5504, 0.1167, 0.5283, 0.1582, 0.5146, 0.2032, 0.51, 0.25, 0.5146, 0.2968, 0.5283, 0.3418, 0.5504, 0.3833, 0.5803, 0.4197, 0.6167, 0.4496, 0.6582, 0.4717, 0.7032, 0.4854])
me_cube_004.materials.append(mat_material_003)
me_cube_004.update()
me_cube_005 = bpy.data.meshes.new('Cube.005')
me_cube_005.from_pydata([(-200.0, 0.3111, -0.48), (200.0, 0.3111, -0.48), (-200.0, 0.3051, -0.4849), (200.0, 0.3051, -0.4849), (-200.0, 0.2874, -0.4895), (200.0, 0.2874, -0.4895), (-200.0, 0.2587, -0.4938), (200.0, 0.2587, -0.4938), (-200.0, 0.22, -0.4976), (200.0, 0.22, -0.4976), (-200.0, 0.1728, -0.5007), (200.0, 0.1728, -0.5007), (-200.0, 0.1191, -0.503), (200.0, 0.1191, -0.503), (-200.0, 0.06069, -0.5044), (200.0, 0.06069, -0.5044), (-200.0, -1.36e-08, -0.5049), (200.0, -1.36e-08, -0.5049), (-200.0, -0.06069, -0.5044), (200.0, -0.06069, -0.5044), (-200.0, -0.1191, -0.503), (200.0, -0.1191, -0.503), (-200.0, -0.1728, -0.5007), (200.0, -0.1728, -0.5007), (-200.0, -0.22, -0.4976), (200.0, -0.22, -0.4976), (-200.0, -0.2587, -0.4938), (200.0, -0.2587, -0.4938), (-200.0, -0.2874, -0.4895), (200.0, -0.2874, -0.4895), (-200.0, -0.3051, -0.4849), (200.0, -0.3051, -0.4849), (-200.0, -0.3111, -0.48), (200.0, -0.3111, -0.48), (-200.0, -0.3051, -0.4751), (200.0, -0.3051, -0.4751), (-200.0, -0.2874, -0.4705), (200.0, -0.2874, -0.4705), (-200.0, -0.2587, -0.4662), (200.0, -0.2587, -0.4662), (-200.0, -0.22, -0.4624), (200.0, -0.22, -0.4624), (-200.0, -0.1728, -0.4593), (200.0, -0.1728, -0.4593), (-200.0, -0.1191, -0.457), (200.0, -0.1191, -0.457), (-200.0, -0.06069, -0.4556), (200.0, -0.06069, -0.4556), (-200.0, 3.71e-09, -0.4551), (200.0, 3.71e-09, -0.4551), (-200.0, 0.06069, -0.4556), (200.0, 0.06069, -0.4556), (-200.0, 0.1191, -0.457), (200.0, 0.1191, -0.457), (-200.0, 0.1728, -0.4593), (200.0, 0.1728, -0.4593), (-200.0, 0.22, -0.4624), (200.0, 0.22, -0.4624), (-200.0, 0.2587, -0.4662), (200.0, 0.2587, -0.4662), (-200.0, 0.2874, -0.4705), (200.0, 0.2874, -0.4705), (-200.0, 0.3051, -0.4751), (200.0, 0.3051, -0.4751)], [], [(0, 1, 3, 2), (2, 3, 5, 4), (4, 5, 7, 6), (6, 7, 9, 8), (8, 9, 11, 10), (10, 11, 13, 12), (12, 13, 15, 14), (14, 15, 17, 16), (16, 17, 19, 18), (18, 19, 21, 20), (20, 21, 23, 22), (22, 23, 25, 24), (24, 25, 27, 26), (26, 27, 29, 28), (28, 29, 31, 30), (30, 31, 33, 32), (32, 33, 35, 34), (34, 35, 37, 36), (36, 37, 39, 38), (38, 39, 41, 40), (40, 41, 43, 42), (42, 43, 45, 44), (44, 45, 47, 46), (46, 47, 49, 48), (48, 49, 51, 50), (50, 51, 53, 52), (52, 53, 55, 54), (54, 55, 57, 56), (56, 57, 59, 58), (58, 59, 61, 60), (3, 1, 63, 61, 59, 57, 55, 53, 51, 49, 47, 45, 43, 41, 39, 37, 35, 33, 31, 29, 27, 25, 23, 21, 19, 17, 15, 13, 11, 9, 7, 5), (60, 61, 63, 62), (62, 63, 1, 0), (0, 2, 4, 6, 8, 10, 12, 14, 16, 18, 20, 22, 24, 26, 28, 30, 32, 34, 36, 38, 40, 42, 44, 46, 48, 50, 52, 54, 56, 58, 60, 62)])
_uv = me_cube_005.uv_layers.new(name='UVMap')
_uv.uv.foreach_set('vector', [1.0, 0.5, 1.0, 1.0, 0.9688, 1.0, 0.9688, 0.5, 0.9688, 0.5, 0.9688, 1.0, 0.9375, 1.0, 0.9375, 0.5, 0.9375, 0.5, 0.9375, 1.0, 0.9062, 1.0, 0.9062, 0.5, 0.9062, 0.5, 0.9062, 1.0, 0.875, 1.0, 0.875, 0.5, 0.875, 0.5, 0.875, 1.0, 0.8438, 1.0, 0.8438, 0.5, 0.8438, 0.5, 0.8438, 1.0, 0.8125, 1.0, 0.8125, 0.5, 0.8125, 0.5, 0.8125, 1.0, 0.7812, 1.0, 0.7812, 0.5, 0.7812, 0.5, 0.7812, 1.0, 0.75, 1.0, 0.75, 0.5, 0.75, 0.5, 0.75, 1.0, 0.7188, 1.0, 0.7188, 0.5, 0.7188, 0.5, 0.7188, 1.0, 0.6875, 1.0, 0.6875, 0.5, 0.6875, 0.5, 0.6875, 1.0, 0.6562, 1.0, 0.6562, 0.5, 0.6562, 0.5, 0.6562, 1.0, 0.625, 1.0, 0.625, 0.5, 0.625, 0.5, 0.625, 1.0, 0.5938, 1.0, 0.5938, 0.5, 0.5938, 0.5, 0.5938, 1.0, 0.5625, 1.0, 0.5625, 0.5, 0.5625, 0.5, 0.5625, 1.0, 0.5312, 1.0, 0.5312, 0.5, 0.5312, 0.5, 0.5312, 1.0, 0.5, 1.0, 0.5, 0.5, 0.5, 0.5, 0.5, 1.0, 0.4688, 1.0, 0.4688, 0.5, 0.4688, 0.5, 0.4688, 1.0, 0.4375, 1.0, 0.4375, 0.5, 0.4375, 0.5, 0.4375, 1.0, 0.4062, 1.0, 0.4062, 0.5, 0.4062, 0.5, 0.4062, 1.0, 0.375, 1.0, 0.375, 0.5, 0.375, 0.5, 0.375, 1.0, 0.3438, 1.0, 0.3438, 0.5, 0.3438, 0.5, 0.3438, 1.0, 0.3125, 1.0, 0.3125, 0.5, 0.3125, 0.5, 0.3125, 1.0, 0.2812, 1.0, 0.2812, 0.5, 0.2812, 0.5, 0.2812, 1.0, 0.25, 1.0, 0.25, 0.5, 0.25, 0.5, 0.25, 1.0, 0.2188, 1.0, 0.2188, 0.5, 0.2188, 0.5, 0.2188, 1.0, 0.1875, 1.0, 0.1875, 0.5, 0.1875, 0.5, 0.1875, 1.0, 0.1562, 1.0, 0.1562, 0.5, 0.1562, 0.5, 0.1562, 1.0, 0.125, 1.0, 0.125, 0.5, 0.125, 0.5, 0.125, 1.0, 0.09375, 1.0, 0.09375, 0.5, 0.09375, 0.5, 0.09375, 1.0, 0.0625, 1.0, 0.0625, 0.5, 0.2968, 0.4854, 0.25, 0.49, 0.2032, 0.4854, 0.1582, 0.4717, 0.1167, 0.4496, 0.08029, 0.4197, 0.05045, 0.3833, 0.02827, 0.3418, 0.01461, 0.2968, 0.01, 0.25, 0.01461, 0.2032, 0.02827, 0.1582, 0.05045, 0.1167, 0.08029, 0.08029, 0.1167, 0.05045, 0.1582, 0.02827, 0.2032, 0.01461, 0.25, 0.01, 0.2968, 0.01461, 0.3418, 0.02827, 0.3833, 0.05045, 0.4197, 0.08029, 0.4496, 0.1167, 0.4717, 0.1582, 0.4854, 0.2032, 0.49, 0.25, 0.4854, 0.2968, 0.4717, 0.3418, 0.4496, 0.3833, 0.4197, 0.4197, 0.3833, 0.4496, 0.3418, 0.4717, 0.0625, 0.5, 0.0625, 1.0, 0.03125, 1.0, 0.03125, 0.5, 0.03125, 0.5, 0.03125, 1.0, 0.0, 1.0, 0.0, 0.5, 0.75, 0.49, 0.7968, 0.4854, 0.8418, 0.4717, 0.8833, 0.4496, 0.9197, 0.4197, 0.9496, 0.3833, 0.9717, 0.3418, 0.9854, 0.2968, 0.99, 0.25, 0.9854, 0.2032, 0.9717, 0.1582, 0.9496, 0.1167, 0.9197, 0.08029, 0.8833, 0.05045, 0.8418, 0.02827, 0.7968, 0.01461, 0.75, 0.01, 0.7032, 0.01461, 0.6582, 0.02827, 0.6167, 0.05045, 0.5803, 0.08029, 0.5504, 0.1167, 0.5283, 0.1582, 0.5146, 0.2032, 0.51, 0.25, 0.5146, 0.2968, 0.5283, 0.3418, 0.5504, 0.3833, 0.5803, 0.4197, 0.6167, 0.4496, 0.6582, 0.4717, 0.7032, 0.4854])
me_cube_005.materials.append(mat_material_003)
me_cube_005.update()
me_cube_006 = bpy.data.meshes.new('Cube.006')
me_cube_006.from_pydata([(-1.0, -1.0, -1.0), (-1.0, -1.0, 1.0), (-1.0, 1.0, -1.0), (-1.0, 1.0, 1.0), (1.0, -1.0, -1.0), (1.0, -1.0, 1.0), (1.0, 1.0, -1.0), (1.0, 1.0, 1.0)], [], [(0, 1, 3, 2), (2, 3, 7, 6), (6, 7, 5, 4), (4, 5, 1, 0), (2, 6, 4, 0), (7, 3, 1, 5)])
_uv = me_cube_006.uv_layers.new(name='UVMap')
_uv.uv.foreach_set('vector', [0.375, 0.0, 0.625, 0.0, 0.625, 0.25, 0.375, 0.25, 0.375, 0.25, 0.625, 0.25, 0.625, 0.5, 0.375, 0.5, 0.375, 0.5, 0.625, 0.5, 0.625, 0.75, 0.375, 0.75, 0.375, 0.75, 0.625, 0.75, 0.625, 1.0, 0.375, 1.0, 0.125, 0.5, 0.375, 0.5, 0.375, 0.75, 0.125, 0.75, 0.625, 0.5, 0.875, 0.5, 0.875, 0.75, 0.625, 0.75])
me_cube_006.materials.append(mat_material_003)
me_cube_006.update()
me_cylinder_001 = bpy.data.meshes.new('Cylinder.001')
me_cylinder_001.from_pydata([(-3.852e-08, 8.0, -1.0), (-3.852e-08, 8.0, 1.0), (0.1951, 7.981, -1.0), (0.1951, 7.981, 1.0), (0.3827, 7.924, -1.0), (0.3827, 7.924, 1.0), (0.5556, 7.831, -1.0), (0.5556, 7.831, 1.0), (0.7071, 7.707, -1.0), (0.7071, 7.707, 1.0), (0.8315, 7.556, -1.0), (0.8315, 7.556, 1.0), (0.9239, 7.383, -1.0), (0.9239, 7.383, 1.0), (0.9808, 7.195, -1.0), (0.9808, 7.195, 1.0), (1.0, 7.0, -1.0), (1.0, 7.0, 1.0), (0.9808, 6.805, -1.0), (0.9808, 6.805, 1.0), (0.9239, 6.617, -1.0), (0.9239, 6.617, 1.0), (0.8315, 6.444, -1.0), (0.8315, 6.444, 1.0), (0.7071, 6.293, -1.0), (0.7071, 6.293, 1.0), (0.5556, 6.169, -1.0), (0.5556, 6.169, 1.0), (0.3827, 6.076, -1.0), (0.3827, 6.076, 1.0), (0.1951, 6.019, -1.0), (0.1951, 6.019, 1.0), (-1.259e-07, 6.0, -1.0), (-1.259e-07, 6.0, 1.0), (-0.1951, 6.019, -1.0), (-0.1951, 6.019, 1.0), (-0.3827, 6.076, -1.0), (-0.3827, 6.076, 1.0), (-0.5556, 6.169, -1.0), (-0.5556, 6.169, 1.0), (-0.7071, 6.293, -1.0), (-0.7071, 6.293, 1.0), (-0.8315, 6.444, -1.0), (-0.8315, 6.444, 1.0), (-0.9239, 6.617, -1.0), (-0.9239, 6.617, 1.0), (-0.9808, 6.805, -1.0), (-0.9808, 6.805, 1.0), (-1.0, 7.0, -1.0), (-1.0, 7.0, 1.0), (-0.9808, 7.195, -1.0), (-0.9808, 7.195, 1.0), (-0.9239, 7.383, -1.0), (-0.9239, 7.383, 1.0), (-0.8315, 7.556, -1.0), (-0.8315, 7.556, 1.0), (-0.7071, 7.707, -1.0), (-0.7071, 7.707, 1.0), (-0.5556, 7.831, -1.0), (-0.5556, 7.831, 1.0), (-0.3827, 7.924, -1.0), (-0.3827, 7.924, 1.0), (-0.1951, 7.981, -1.0), (-0.1951, 7.981, 1.0)], [], [(0, 1, 3, 2), (2, 3, 5, 4), (4, 5, 7, 6), (6, 7, 9, 8), (8, 9, 11, 10), (10, 11, 13, 12), (12, 13, 15, 14), (14, 15, 17, 16), (16, 17, 19, 18), (18, 19, 21, 20), (20, 21, 23, 22), (22, 23, 25, 24), (24, 25, 27, 26), (26, 27, 29, 28), (28, 29, 31, 30), (30, 31, 33, 32), (32, 33, 35, 34), (34, 35, 37, 36), (36, 37, 39, 38), (38, 39, 41, 40), (40, 41, 43, 42), (42, 43, 45, 44), (44, 45, 47, 46), (46, 47, 49, 48), (48, 49, 51, 50), (50, 51, 53, 52), (52, 53, 55, 54), (54, 55, 57, 56), (56, 57, 59, 58), (58, 59, 61, 60), (3, 1, 63, 61, 59, 57, 55, 53, 51, 49, 47, 45, 43, 41, 39, 37, 35, 33, 31, 29, 27, 25, 23, 21, 19, 17, 15, 13, 11, 9, 7, 5), (60, 61, 63, 62), (62, 63, 1, 0), (0, 2, 4, 6, 8, 10, 12, 14, 16, 18, 20, 22, 24, 26, 28, 30, 32, 34, 36, 38, 40, 42, 44, 46, 48, 50, 52, 54, 56, 58, 60, 62)])
_uv = me_cylinder_001.uv_layers.new(name='UVMap')
_uv.uv.foreach_set('vector', [1.0, 0.078, 1.0, 1.0, 0.9688, 1.0, 0.9688, 0.078, 0.9688, 0.078, 0.9688, 1.0, 0.9375, 1.0, 0.9375, 0.078, 0.9375, 0.078, 0.9375, 1.0, 0.9062, 1.0, 0.9062, 0.078, 0.9062, 0.078, 0.9062, 1.0, 0.875, 1.0, 0.875, 0.078, 0.875, 0.078, 0.875, 1.0, 0.8438, 1.0, 0.8438, 0.078, 0.8438, 0.078, 0.8438, 1.0, 0.8125, 1.0, 0.8125, 0.078, 0.8125, 0.078, 0.8125, 1.0, 0.7812, 1.0, 0.7812, 0.078, 0.7812, 0.078, 0.7812, 1.0, 0.75, 1.0, 0.75, 0.078, 0.75, 0.078, 0.75, 1.0, 0.7188, 1.0, 0.7188, 0.078, 0.7188, 0.078, 0.7188, 1.0, 0.6875, 1.0, 0.6875, 0.078, 0.6875, 0.078, 0.6875, 1.0, 0.6562, 1.0, 0.6562, 0.078, 0.6562, 0.078, 0.6562, 1.0, 0.625, 1.0, 0.625, 0.078, 0.625, 0.078, 0.625, 1.0, 0.5938, 1.0, 0.5938, 0.078, 0.5938, 0.078, 0.5938, 1.0, 0.5625, 1.0, 0.5625, 0.078, 0.5625, 0.078, 0.5625, 1.0, 0.5312, 1.0, 0.5312, 0.078, 0.5312, 0.078, 0.5312, 1.0, 0.5, 1.0, 0.5, 0.078, 0.5, 0.078, 0.5, 1.0, 0.4688, 1.0, 0.4688, 0.078, 0.4688, 0.078, 0.4688, 1.0, 0.4375, 1.0, 0.4375, 0.078, 0.4375, 0.078, 0.4375, 1.0, 0.4062, 1.0, 0.4062, 0.078, 0.4062, 0.078, 0.4062, 1.0, 0.375, 1.0, 0.375, 0.078, 0.375, 0.078, 0.375, 1.0, 0.3438, 1.0, 0.3438, 0.078, 0.3438, 0.078, 0.3438, 1.0, 0.3125, 1.0, 0.3125, 0.078, 0.3125, 0.078, 0.3125, 1.0, 0.2812, 1.0, 0.2812, 0.078, 0.2812, 0.078, 0.2812, 1.0, 0.25, 1.0, 0.25, 0.078, 0.25, 0.078, 0.25, 1.0, 0.2188, 1.0, 0.2188, 0.078, 0.2188, 0.078, 0.2188, 1.0, 0.1875, 1.0, 0.1875, 0.078, 0.1875, 0.078, 0.1875, 1.0, 0.1562, 1.0, 0.1562, 0.078, 0.1562, 0.078, 0.1562, 1.0, 0.125, 1.0, 0.125, 0.078, 0.125, 0.078, 0.125, 1.0, 0.09375, 1.0, 0.09375, 0.078, 0.09375, 0.078, 0.09375, 1.0, 0.0625, 1.0, 0.0625, 0.078, 0.0958, 0.03492, 0.098, 0.0347, 0.1002, 0.03492, 0.1023, 0.03556, 0.1043, 0.03661, 0.106, 0.03801, 0.1074, 0.03972, 0.1084, 0.04168, 0.1091, 0.0438, 0.1093, 0.046, 0.1091, 0.0482, 0.1084, 0.05032, 0.1074, 0.05228, 0.106, 0.05399, 0.1043, 0.05539, 0.1023, 0.05644, 0.1002, 0.05708, 0.098, 0.0573, 0.0958, 0.05708, 0.09368, 0.05644, 0.09172, 0.05539, 0.09001, 0.05399, 0.08861, 0.05228, 0.08756, 0.05032, 0.08692, 0.0482, 0.0867, 0.046, 0.08692, 0.0438, 0.08756, 0.04168, 0.08861, 0.03972, 0.09001, 0.03801, 0.09172, 0.03661, 0.09368, 0.03556, 0.0625, 0.078, 0.0625, 1.0, 0.03125, 1.0, 0.03125, 0.078, 0.03125, 0.078, 0.03125, 1.0, 0.0, 1.0, 0.0, 0.078, 0.052, 0.06486, 0.05646, 0.06442, 0.06075, 0.06312, 0.0647, 0.06101, 0.06817, 0.05817, 0.07101, 0.0547, 0.07312, 0.05075, 0.07442, 0.04646, 0.07486, 0.042, 0.07442, 0.03754, 0.07312, 0.03325, 0.07101, 0.0293, 0.06817, 0.02583, 0.0647, 0.02299, 0.06075, 0.02088, 0.05646, 0.01958, 0.052, 0.01914, 0.04754, 0.01958, 0.04325, 0.02088, 0.0393, 0.02299, 0.03583, 0.02583, 0.03299, 0.0293, 0.03088, 0.03325, 0.02958, 0.03754, 0.02914, 0.042, 0.02958, 0.04646, 0.03088, 0.05075, 0.03299, 0.0547, 0.03583, 0.05817, 0.0393, 0.06101, 0.04325, 0.06312, 0.04754, 0.06442])
me_cylinder_001.materials.append(mat_material_002)
me_cylinder_001.materials.append(mat_material_001)
me_cylinder_001.update()
me_cylinder_002 = bpy.data.meshes.new('Cylinder.002')
me_cylinder_002.from_pydata([(-3.852e-08, -6.0, -1.0), (-3.852e-08, -6.0, 1.0), (0.1951, -6.019, -1.0), (0.1951, -6.019, 1.0), (0.3827, -6.076, -1.0), (0.3827, -6.076, 1.0), (0.5556, -6.169, -1.0), (0.5556, -6.169, 1.0), (0.7071, -6.293, -1.0), (0.7071, -6.293, 1.0), (0.8315, -6.444, -1.0), (0.8315, -6.444, 1.0), (0.9239, -6.617, -1.0), (0.9239, -6.617, 1.0), (0.9808, -6.805, -1.0), (0.9808, -6.805, 1.0), (1.0, -7.0, -1.0), (1.0, -7.0, 1.0), (0.9808, -7.195, -1.0), (0.9808, -7.195, 1.0), (0.9239, -7.383, -1.0), (0.9239, -7.383, 1.0), (0.8315, -7.556, -1.0), (0.8315, -7.556, 1.0), (0.7071, -7.707, -1.0), (0.7071, -7.707, 1.0), (0.5556, -7.831, -1.0), (0.5556, -7.831, 1.0), (0.3827, -7.924, -1.0), (0.3827, -7.924, 1.0), (0.1951, -7.981, -1.0), (0.1951, -7.981, 1.0), (-1.259e-07, -8.0, -1.0), (-1.259e-07, -8.0, 1.0), (-0.1951, -7.981, -1.0), (-0.1951, -7.981, 1.0), (-0.3827, -7.924, -1.0), (-0.3827, -7.924, 1.0), (-0.5556, -7.831, -1.0), (-0.5556, -7.831, 1.0), (-0.7071, -7.707, -1.0), (-0.7071, -7.707, 1.0), (-0.8315, -7.556, -1.0), (-0.8315, -7.556, 1.0), (-0.9239, -7.383, -1.0), (-0.9239, -7.383, 1.0), (-0.9808, -7.195, -1.0), (-0.9808, -7.195, 1.0), (-1.0, -7.0, -1.0), (-1.0, -7.0, 1.0), (-0.9808, -6.805, -1.0), (-0.9808, -6.805, 1.0), (-0.9239, -6.617, -1.0), (-0.9239, -6.617, 1.0), (-0.8315, -6.444, -1.0), (-0.8315, -6.444, 1.0), (-0.7071, -6.293, -1.0), (-0.7071, -6.293, 1.0), (-0.5556, -6.169, -1.0), (-0.5556, -6.169, 1.0), (-0.3827, -6.076, -1.0), (-0.3827, -6.076, 1.0), (-0.1951, -6.019, -1.0), (-0.1951, -6.019, 1.0)], [], [(0, 1, 3, 2), (2, 3, 5, 4), (4, 5, 7, 6), (6, 7, 9, 8), (8, 9, 11, 10), (10, 11, 13, 12), (12, 13, 15, 14), (14, 15, 17, 16), (16, 17, 19, 18), (18, 19, 21, 20), (20, 21, 23, 22), (22, 23, 25, 24), (24, 25, 27, 26), (26, 27, 29, 28), (28, 29, 31, 30), (30, 31, 33, 32), (32, 33, 35, 34), (34, 35, 37, 36), (36, 37, 39, 38), (38, 39, 41, 40), (40, 41, 43, 42), (42, 43, 45, 44), (44, 45, 47, 46), (46, 47, 49, 48), (48, 49, 51, 50), (50, 51, 53, 52), (52, 53, 55, 54), (54, 55, 57, 56), (56, 57, 59, 58), (58, 59, 61, 60), (3, 1, 63, 61, 59, 57, 55, 53, 51, 49, 47, 45, 43, 41, 39, 37, 35, 33, 31, 29, 27, 25, 23, 21, 19, 17, 15, 13, 11, 9, 7, 5), (60, 61, 63, 62), (62, 63, 1, 0), (0, 2, 4, 6, 8, 10, 12, 14, 16, 18, 20, 22, 24, 26, 28, 30, 32, 34, 36, 38, 40, 42, 44, 46, 48, 50, 52, 54, 56, 58, 60, 62)])
_uv = me_cylinder_002.uv_layers.new(name='UVMap')
_uv.uv.foreach_set('vector', [1.0, 0.1289, 1.0, 1.0, 0.9688, 1.0, 0.9688, 0.1289, 0.9688, 0.1289, 0.9688, 1.0, 0.9375, 1.0, 0.9375, 0.1289, 0.9375, 0.1289, 0.9375, 1.0, 0.9062, 1.0, 0.9062, 0.1289, 0.9062, 0.1289, 0.9062, 1.0, 0.875, 1.0, 0.875, 0.1289, 0.875, 0.1289, 0.875, 1.0, 0.8438, 1.0, 0.8438, 0.1289, 0.8438, 0.1289, 0.8438, 1.0, 0.8125, 1.0, 0.8125, 0.1289, 0.8125, 0.1289, 0.8125, 1.0, 0.7812, 1.0, 0.7812, 0.1289, 0.7812, 0.1289, 0.7812, 1.0, 0.75, 1.0, 0.75, 0.1289, 0.75, 0.1289, 0.75, 1.0, 0.7188, 1.0, 0.7188, 0.1289, 0.7188, 0.1289, 0.7188, 1.0, 0.6875, 1.0, 0.6875, 0.1289, 0.6875, 0.1289, 0.6875, 1.0, 0.6562, 1.0, 0.6562, 0.1289, 0.6562, 0.1289, 0.6562, 1.0, 0.625, 1.0, 0.625, 0.1289, 0.625, 0.1289, 0.625, 1.0, 0.5938, 1.0, 0.5938, 0.1289, 0.5938, 0.1289, 0.5938, 1.0, 0.5625, 1.0, 0.5625, 0.1289, 0.5625, 0.1289, 0.5625, 1.0, 0.5312, 1.0, 0.5312, 0.1289, 0.5312, 0.1289, 0.5312, 1.0, 0.5, 1.0, 0.5, 0.1289, 0.5, 0.1289, 0.5, 1.0, 0.4688, 1.0, 0.4688, 0.1289, 0.4688, 0.1289, 0.4688, 1.0, 0.4375, 1.0, 0.4375, 0.1289, 0.4375, 0.1289, 0.4375, 1.0, 0.4062, 1.0, 0.4062, 0.1289, 0.4062, 0.1289, 0.4062, 1.0, 0.375, 1.0, 0.375, 0.1289, 0.375, 0.1289, 0.375, 1.0, 0.3438, 1.0, 0.3438, 0.1289, 0.3438, 0.1289, 0.3438, 1.0, 0.3125, 1.0, 0.3125, 0.1289, 0.3125, 0.1289, 0.3125, 1.0, 0.2812, 1.0, 0.2812, 0.1289, 0.2812, 0.1289, 0.2812, 1.0, 0.25, 1.0, 0.25, 0.1289, 0.25, 0.1289, 0.25, 1.0, 0.2188, 1.0, 0.2188, 0.1289, 0.2188, 0.1289, 0.2188, 1.0, 0.1875, 1.0, 0.1875, 0.1289, 0.1875, 0.1289, 0.1875, 1.0, 0.1562, 1.0, 0.1562, 0.1289, 0.1562, 0.1289, 0.1562, 1.0, 0.125, 1.0, 0.125, 0.1289, 0.125, 0.1289, 0.125, 1.0, 0.09375, 1.0, 0.09375, 0.1289, 0.09375, 0.1289, 0.09375, 1.0, 0.0625, 1.0, 0.0625, 0.1289, 0.1649, 0.07832, 0.1602, 0.07878, 0.1555, 0.07832, 0.1509, 0.07694, 0.1468, 0.07472, 0.1431, 0.07172, 0.1401, 0.06807, 0.1379, 0.06391, 0.1365, 0.05939, 0.1361, 0.05469, 0.1365, 0.04999, 0.1379, 0.04547, 0.1401, 0.0413, 0.1431, 0.03765, 0.1468, 0.03466, 0.1509, 0.03243, 0.1555, 0.03106, 0.1602, 0.0306, 0.1649, 0.03106, 0.1694, 0.03243, 0.1735, 0.03466, 0.1772, 0.03765, 0.1802, 0.0413, 0.1824, 0.04547, 0.1838, 0.04999, 0.1842, 0.05469, 0.1838, 0.05939, 0.1824, 0.06391, 0.1802, 0.06807, 0.1772, 0.07172, 0.1735, 0.07472, 0.1694, 0.07694, 0.0625, 0.1289, 0.0625, 1.0, 0.03125, 1.0, 0.03125, 0.1289, 0.03125, 0.1289, 0.03125, 1.0, 0.0, 1.0, 0.0, 0.1289, 0.07031, 0.08375, 0.07598, 0.08319, 0.08143, 0.08153, 0.08646, 0.07885, 0.09086, 0.07524, 0.09447, 0.07083, 0.09716, 0.06581, 0.09881, 0.06036, 0.09937, 0.05469, 0.09881, 0.04902, 0.09716, 0.04357, 0.09447, 0.03854, 0.09086, 0.03414, 0.08646, 0.03053, 0.08143, 0.02784, 0.07598, 0.02619, 0.07031, 0.02563, 0.06464, 0.02619, 0.05919, 0.02784, 0.05417, 0.03053, 0.04976, 0.03414, 0.04615, 0.03854, 0.04347, 0.04357, 0.04181, 0.04902, 0.04125, 0.05469, 0.04181, 0.06036, 0.04347, 0.06581, 0.04615, 0.07083, 0.04976, 0.07524, 0.05417, 0.07885, 0.05919, 0.08153, 0.06464, 0.08319])
me_cylinder_002.materials.append(mat_material_002)
me_cylinder_002.materials.append(mat_material_001)
me_cylinder_002.update()

# ---- objects
ob_side_tiles = bpy.data.objects.new('side-tiles', me_cube)
ob_light = bpy.data.objects.new('Light', light_light)
ob_camera = bpy.data.objects.new('Camera', cam_camera)
ob_top = bpy.data.objects.new('top', me_cylinder)
ob_railing = bpy.data.objects.new('railing', me_cube_001)
ob_railing_001 = bpy.data.objects.new('railing.001', me_cube_002)
ob_railing_002 = bpy.data.objects.new('railing.002', me_cube_003)
ob_railing_003 = bpy.data.objects.new('railing.003', me_cube_004)
ob_railing_004 = bpy.data.objects.new('railing.004', me_cube_005)
ob_railing_vertical = bpy.data.objects.new('railing-vertical', me_cube_006)
ob_top_001 = bpy.data.objects.new('top.001', me_cylinder_001)
ob_top_002 = bpy.data.objects.new('top.002', me_cylinder_002)

# ---- transforms, parenting, visibility, modifiers, constraints
ob_side_tiles.location = (4.967e-08, -1.758e-07, 0.0)
ob_side_tiles.scale = (1.0, 0.1, 0.75)
ob_side_tiles.lock_rotations_4d = False
ob_side_tiles.empty_display_type = 'ARROWS'
ob_side_tiles.lineart.crease_threshold = 0.0
ob_light.location = (4.076, 1.005, 5.904)
ob_light.rotation_euler = (0.6503, 0.05522, 1.866)
ob_light.lock_rotations_4d = False
ob_light.empty_display_type = 'ARROWS'
ob_light.color = (0.0, 0.0, 0.0, 0.0)
ob_light.lineart.crease_threshold = 0.0
ob_camera.location = (7.359, -6.926, 4.958)
ob_camera.rotation_euler = (1.109, 0.0, 0.8149)
ob_camera.lock_rotations_4d = False
ob_camera.empty_display_type = 'ARROWS'
ob_camera.color = (0.0, 0.0, 0.0, 0.0)
ob_camera.display_type = 'WIRE'
ob_camera.lineart.crease_threshold = 0.0
ob_top.location = (1.393e-08, 0.0, 0.75)
ob_top.rotation_euler = (-0.0, 1.571, 0.0)
ob_top.scale = (0.1, 0.1, 2.0)
ob_railing.location = (0.0, 0.0, 2.0)
ob_railing.scale = (0.01, 0.1, 1.25)
ob_railing_001.location = (0.0, 0.0, 2.0)
ob_railing_001.scale = (0.01, 0.1, 1.25)
ob_railing_002.location = (0.0, 0.0, 2.0)
ob_railing_002.scale = (0.01, 0.1, 1.25)
ob_railing_003.location = (0.0, 0.0, 2.0)
ob_railing_003.scale = (0.01, 0.1, 1.25)
ob_railing_004.location = (0.0, 0.0, 2.0)
ob_railing_004.scale = (0.01, 0.1, 1.25)
ob_railing_vertical.location = (0.0, 0.0, 2.0)
ob_railing_vertical.scale = (0.01, 0.1, 1.25)
ob_top_001.location = (1.393e-08, 0.0, 0.75)
ob_top_001.rotation_euler = (-0.0, 1.571, 0.0)
ob_top_001.scale = (0.1, 0.1, 2.0)
ob_top_002.location = (1.393e-08, 0.0, 0.75)
ob_top_002.rotation_euler = (-0.0, 1.571, 0.0)
ob_top_002.scale = (0.1, 0.1, 2.0)

# ---- collection membership
col_collection.objects.link(ob_side_tiles)
col_collection.objects.link(ob_light)
col_collection.objects.link(ob_camera)
col_collection.objects.link(ob_top)
col_collection.objects.link(ob_railing)
col_collection.objects.link(ob_railing_001)
col_collection.objects.link(ob_railing_002)
col_collection.objects.link(ob_railing_003)
col_collection.objects.link(ob_railing_004)
col_collection.objects.link(ob_railing_vertical)
col_collection.objects.link(ob_top_001)
col_collection.objects.link(ob_top_002)

# ---- scene / render settings (as saved in the file)
scene.camera = ob_camera
scene.frame_start = 1; scene.frame_end = 250; scene.frame_set(1)
scene.render.engine = 'BLENDER_EEVEE_NEXT'
scene.cycles.sampling_pattern = 'TABULATED_SOBOL'
scene.cycles.use_light_tree = False
scene.view_settings.view_transform = 'Filmic'
bpy.context.view_layer.update()
